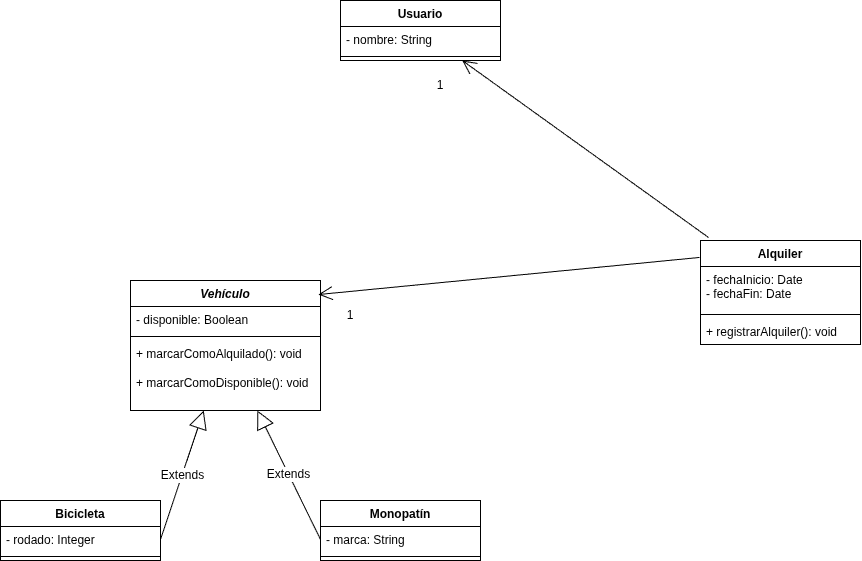

The diagram above was exported from draw.io. Its source (the exported page's mxGraphModel, read from the mxfile embedded in the PNG):
<mxGraphModel dx="1105" dy="571" grid="1" gridSize="10" guides="1" tooltips="1" connect="1" arrows="1" fold="1" page="1" pageScale="1" pageWidth="827" pageHeight="1169" math="0" shadow="0">
  <root>
    <mxCell id="0" />
    <mxCell id="1" parent="0" />
    <mxCell id="BGwMpcDZk7Paut1eFQt5-1" parent="1" style="swimlane;fontStyle=1;align=center;verticalAlign=top;childLayout=stackLayout;horizontal=1;startSize=26;horizontalStack=0;resizeParent=1;resizeParentMax=0;resizeLast=0;collapsible=1;marginBottom=0;whiteSpace=wrap;html=1;" value="&lt;i&gt;Vehículo&lt;/i&gt;" vertex="1">
      <mxGeometry height="130" width="190" x="420" y="420" as="geometry" />
    </mxCell>
    <mxCell id="BGwMpcDZk7Paut1eFQt5-2" parent="BGwMpcDZk7Paut1eFQt5-1" style="text;strokeColor=none;fillColor=none;align=left;verticalAlign=top;spacingLeft=4;spacingRight=4;overflow=hidden;rotatable=0;points=[[0,0.5],[1,0.5]];portConstraint=eastwest;whiteSpace=wrap;html=1;" value="- disponible: Boolean" vertex="1">
      <mxGeometry height="26" width="190" y="26" as="geometry" />
    </mxCell>
    <mxCell id="BGwMpcDZk7Paut1eFQt5-3" parent="BGwMpcDZk7Paut1eFQt5-1" style="line;strokeWidth=1;fillColor=none;align=left;verticalAlign=middle;spacingTop=-1;spacingLeft=3;spacingRight=3;rotatable=0;labelPosition=right;points=[];portConstraint=eastwest;strokeColor=inherit;" value="" vertex="1">
      <mxGeometry height="8" width="190" y="52" as="geometry" />
    </mxCell>
    <mxCell id="BGwMpcDZk7Paut1eFQt5-4" parent="BGwMpcDZk7Paut1eFQt5-1" style="text;strokeColor=none;fillColor=none;align=left;verticalAlign=top;spacingLeft=4;spacingRight=4;overflow=hidden;rotatable=0;points=[[0,0.5],[1,0.5]];portConstraint=eastwest;whiteSpace=wrap;html=1;" value="+ marcarComoAlquilado(): void&lt;div&gt;&lt;br&gt;&lt;div&gt;+ marcarComoDisponible(): void&lt;/div&gt;&lt;/div&gt;" vertex="1">
      <mxGeometry height="70" width="190" y="60" as="geometry" />
    </mxCell>
    <mxCell id="BGwMpcDZk7Paut1eFQt5-5" parent="1" style="swimlane;fontStyle=1;align=center;verticalAlign=top;childLayout=stackLayout;horizontal=1;startSize=26;horizontalStack=0;resizeParent=1;resizeParentMax=0;resizeLast=0;collapsible=1;marginBottom=0;whiteSpace=wrap;html=1;" value="Usuario" vertex="1">
      <mxGeometry height="60" width="160" x="630" y="140" as="geometry" />
    </mxCell>
    <mxCell id="BGwMpcDZk7Paut1eFQt5-6" parent="BGwMpcDZk7Paut1eFQt5-5" style="text;strokeColor=none;fillColor=none;align=left;verticalAlign=top;spacingLeft=4;spacingRight=4;overflow=hidden;rotatable=0;points=[[0,0.5],[1,0.5]];portConstraint=eastwest;whiteSpace=wrap;html=1;" value="- nombre: String" vertex="1">
      <mxGeometry height="26" width="160" y="26" as="geometry" />
    </mxCell>
    <mxCell id="BGwMpcDZk7Paut1eFQt5-7" parent="BGwMpcDZk7Paut1eFQt5-5" style="line;strokeWidth=1;fillColor=none;align=left;verticalAlign=middle;spacingTop=-1;spacingLeft=3;spacingRight=3;rotatable=0;labelPosition=right;points=[];portConstraint=eastwest;strokeColor=inherit;" value="" vertex="1">
      <mxGeometry height="8" width="160" y="52" as="geometry" />
    </mxCell>
    <mxCell id="BGwMpcDZk7Paut1eFQt5-9" parent="1" style="swimlane;fontStyle=1;align=center;verticalAlign=top;childLayout=stackLayout;horizontal=1;startSize=26;horizontalStack=0;resizeParent=1;resizeParentMax=0;resizeLast=0;collapsible=1;marginBottom=0;whiteSpace=wrap;html=1;" value="Alquiler" vertex="1">
      <mxGeometry height="104" width="160" x="990" y="380" as="geometry" />
    </mxCell>
    <mxCell id="BGwMpcDZk7Paut1eFQt5-10" parent="BGwMpcDZk7Paut1eFQt5-9" style="text;strokeColor=none;fillColor=none;align=left;verticalAlign=top;spacingLeft=4;spacingRight=4;overflow=hidden;rotatable=0;points=[[0,0.5],[1,0.5]];portConstraint=eastwest;whiteSpace=wrap;html=1;" value="- fechaInicio: Date&lt;div&gt;- fechaFin: Date&lt;/div&gt;" vertex="1">
      <mxGeometry height="44" width="160" y="26" as="geometry" />
    </mxCell>
    <mxCell id="BGwMpcDZk7Paut1eFQt5-11" parent="BGwMpcDZk7Paut1eFQt5-9" style="line;strokeWidth=1;fillColor=none;align=left;verticalAlign=middle;spacingTop=-1;spacingLeft=3;spacingRight=3;rotatable=0;labelPosition=right;points=[];portConstraint=eastwest;strokeColor=inherit;" value="" vertex="1">
      <mxGeometry height="8" width="160" y="70" as="geometry" />
    </mxCell>
    <mxCell id="BGwMpcDZk7Paut1eFQt5-12" parent="BGwMpcDZk7Paut1eFQt5-9" style="text;strokeColor=none;fillColor=none;align=left;verticalAlign=top;spacingLeft=4;spacingRight=4;overflow=hidden;rotatable=0;points=[[0,0.5],[1,0.5]];portConstraint=eastwest;whiteSpace=wrap;html=1;" value="+ registrarAlquiler(): void" vertex="1">
      <mxGeometry height="26" width="160" y="78" as="geometry" />
    </mxCell>
    <mxCell id="BGwMpcDZk7Paut1eFQt5-13" parent="1" style="swimlane;fontStyle=1;align=center;verticalAlign=top;childLayout=stackLayout;horizontal=1;startSize=26;horizontalStack=0;resizeParent=1;resizeParentMax=0;resizeLast=0;collapsible=1;marginBottom=0;whiteSpace=wrap;html=1;" value="Bicicleta" vertex="1">
      <mxGeometry height="60" width="160" x="290" y="640" as="geometry" />
    </mxCell>
    <mxCell id="BGwMpcDZk7Paut1eFQt5-14" parent="BGwMpcDZk7Paut1eFQt5-13" style="text;strokeColor=none;fillColor=none;align=left;verticalAlign=top;spacingLeft=4;spacingRight=4;overflow=hidden;rotatable=0;points=[[0,0.5],[1,0.5]];portConstraint=eastwest;whiteSpace=wrap;html=1;" value="- rodado: Integer" vertex="1">
      <mxGeometry height="26" width="160" y="26" as="geometry" />
    </mxCell>
    <mxCell id="BGwMpcDZk7Paut1eFQt5-15" parent="BGwMpcDZk7Paut1eFQt5-13" style="line;strokeWidth=1;fillColor=none;align=left;verticalAlign=middle;spacingTop=-1;spacingLeft=3;spacingRight=3;rotatable=0;labelPosition=right;points=[];portConstraint=eastwest;strokeColor=inherit;" value="" vertex="1">
      <mxGeometry height="8" width="160" y="52" as="geometry" />
    </mxCell>
    <mxCell id="BGwMpcDZk7Paut1eFQt5-17" parent="1" style="swimlane;fontStyle=1;align=center;verticalAlign=top;childLayout=stackLayout;horizontal=1;startSize=26;horizontalStack=0;resizeParent=1;resizeParentMax=0;resizeLast=0;collapsible=1;marginBottom=0;whiteSpace=wrap;html=1;" value="Monopatín" vertex="1">
      <mxGeometry height="60" width="160" x="610" y="640" as="geometry" />
    </mxCell>
    <mxCell id="BGwMpcDZk7Paut1eFQt5-18" parent="BGwMpcDZk7Paut1eFQt5-17" style="text;strokeColor=none;fillColor=none;align=left;verticalAlign=top;spacingLeft=4;spacingRight=4;overflow=hidden;rotatable=0;points=[[0,0.5],[1,0.5]];portConstraint=eastwest;whiteSpace=wrap;html=1;" value="- marca: String" vertex="1">
      <mxGeometry height="26" width="160" y="26" as="geometry" />
    </mxCell>
    <mxCell id="BGwMpcDZk7Paut1eFQt5-19" parent="BGwMpcDZk7Paut1eFQt5-17" style="line;strokeWidth=1;fillColor=none;align=left;verticalAlign=middle;spacingTop=-1;spacingLeft=3;spacingRight=3;rotatable=0;labelPosition=right;points=[];portConstraint=eastwest;strokeColor=inherit;" value="" vertex="1">
      <mxGeometry height="8" width="160" y="52" as="geometry" />
    </mxCell>
    <mxCell id="BGwMpcDZk7Paut1eFQt5-22" edge="1" parent="1" source="BGwMpcDZk7Paut1eFQt5-14" style="endArrow=block;endSize=16;endFill=0;html=1;rounded=0;fontSize=12;curved=1;exitX=1;exitY=0.5;exitDx=0;exitDy=0;" target="BGwMpcDZk7Paut1eFQt5-1" value="Extends">
      <mxGeometry relative="1" width="160" as="geometry">
        <mxPoint x="460" y="680" as="sourcePoint" />
        <mxPoint x="620" y="680" as="targetPoint" />
      </mxGeometry>
    </mxCell>
    <mxCell id="BGwMpcDZk7Paut1eFQt5-23" edge="1" parent="1" source="BGwMpcDZk7Paut1eFQt5-18" style="endArrow=block;endSize=16;endFill=0;html=1;rounded=0;fontSize=12;curved=1;exitX=0;exitY=0.5;exitDx=0;exitDy=0;" target="BGwMpcDZk7Paut1eFQt5-1" value="Extends">
      <mxGeometry relative="1" width="160" as="geometry">
        <mxPoint x="584" y="684" as="sourcePoint" />
        <mxPoint x="637" y="550" as="targetPoint" />
      </mxGeometry>
    </mxCell>
    <mxCell id="BGwMpcDZk7Paut1eFQt5-24" edge="1" parent="1" source="BGwMpcDZk7Paut1eFQt5-9" style="endArrow=open;endFill=1;endSize=12;html=1;rounded=0;fontSize=12;curved=1;exitX=0.05;exitY=-0.029;exitDx=0;exitDy=0;exitPerimeter=0;" target="BGwMpcDZk7Paut1eFQt5-5" value="">
      <mxGeometry relative="1" width="160" as="geometry">
        <mxPoint x="1060" y="190" as="sourcePoint" />
        <mxPoint x="940" y="190" as="targetPoint" />
      </mxGeometry>
    </mxCell>
    <mxCell id="BGwMpcDZk7Paut1eFQt5-25" edge="1" parent="1" source="BGwMpcDZk7Paut1eFQt5-9" style="endArrow=open;endFill=1;endSize=12;html=1;rounded=0;fontSize=12;curved=1;exitX=-0.006;exitY=0.163;exitDx=0;exitDy=0;exitPerimeter=0;entryX=0.989;entryY=0.108;entryDx=0;entryDy=0;entryPerimeter=0;" target="BGwMpcDZk7Paut1eFQt5-1" value="">
      <mxGeometry relative="1" width="160" as="geometry">
        <mxPoint x="856" y="647" as="sourcePoint" />
        <mxPoint x="610" y="470" as="targetPoint" />
      </mxGeometry>
    </mxCell>
    <mxCell id="odm3l6n6i8ORLFzdJdUd-1" parent="1" style="text;html=1;whiteSpace=wrap;strokeColor=none;fillColor=none;align=center;verticalAlign=middle;rounded=0;" value="1" vertex="1">
      <mxGeometry height="30" width="60" x="610" y="440" as="geometry" />
    </mxCell>
    <mxCell id="odm3l6n6i8ORLFzdJdUd-2" parent="1" style="text;html=1;whiteSpace=wrap;strokeColor=none;fillColor=none;align=center;verticalAlign=middle;rounded=0;" value="1" vertex="1">
      <mxGeometry height="30" width="60" x="700" y="210" as="geometry" />
    </mxCell>
  </root>
</mxGraphModel>